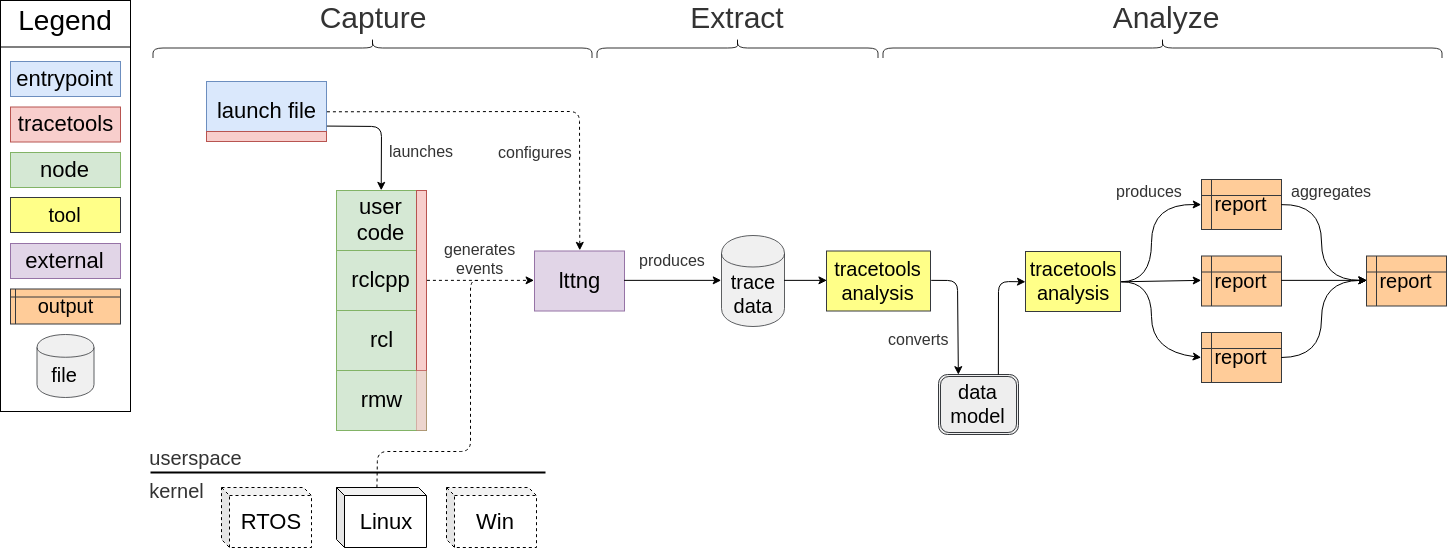

The diagram above was exported from draw.io. Its source (the exported page's mxGraphModel, read from the mxfile embedded in the PNG):
<mxGraphModel dx="3085" dy="1154" grid="1" gridSize="10" guides="1" tooltips="1" connect="1" arrows="1" fold="1" page="1" pageScale="1" pageWidth="1169" pageHeight="827" background="#ffffff" math="0" shadow="0">
  <root>
    <mxCell id="0" />
    <mxCell id="1" parent="0" />
    <mxCell id="aGzb3Lx2S1H_n7SqRPtj-96" value="rclcpp" style="shape=ext;rounded=0;whiteSpace=wrap;html=1;fontSize=22;fillColor=#d5e8d4;strokeColor=#82b366;" parent="1" vertex="1">
      <mxGeometry x="196" y="259" width="90" height="60" as="geometry" />
    </mxCell>
    <mxCell id="aGzb3Lx2S1H_n7SqRPtj-98" value="rcl" style="shape=ext;rounded=0;whiteSpace=wrap;html=1;fontSize=22;fillColor=#d5e8d4;strokeColor=#82b366;" parent="1" vertex="1">
      <mxGeometry x="196" y="319" width="90" height="60" as="geometry" />
    </mxCell>
    <mxCell id="aGzb3Lx2S1H_n7SqRPtj-100" value="rmw" style="rounded=0;whiteSpace=wrap;html=1;fontSize=22;fillColor=#d5e8d4;strokeColor=#82b366;" parent="1" vertex="1">
      <mxGeometry x="196" y="379" width="90" height="60" as="geometry" />
    </mxCell>
    <mxCell id="aGzb3Lx2S1H_n7SqRPtj-101" value="user code" style="shape=ext;rounded=0;whiteSpace=wrap;html=1;fontSize=22;fillColor=#d5e8d4;strokeColor=#82b366;" parent="1" vertex="1">
      <mxGeometry x="196" y="199" width="90" height="60" as="geometry" />
    </mxCell>
    <mxCell id="aGzb3Lx2S1H_n7SqRPtj-103" value="launch file" style="shape=ext;rounded=0;whiteSpace=wrap;html=1;fontSize=22;fillColor=#dae8fc;strokeColor=#6c8ebf;" parent="1" vertex="1">
      <mxGeometry x="66" y="90" width="120" height="60" as="geometry" />
    </mxCell>
    <mxCell id="aGzb3Lx2S1H_n7SqRPtj-104" value="lttng" style="rounded=0;whiteSpace=wrap;html=1;fontSize=22;fillColor=#e1d5e7;strokeColor=#9673a6;" parent="1" vertex="1">
      <mxGeometry x="394" y="259.5" width="90" height="60" as="geometry" />
    </mxCell>
    <mxCell id="aGzb3Lx2S1H_n7SqRPtj-105" value="" style="rounded=0;whiteSpace=wrap;html=1;fontSize=22;fillColor=#f8cecc;strokeColor=#b85450;" parent="1" vertex="1">
      <mxGeometry x="276" y="199" width="10" height="180" as="geometry" />
    </mxCell>
    <mxCell id="aGzb3Lx2S1H_n7SqRPtj-106" value="" style="line;strokeWidth=2;html=1;fontSize=22;" parent="1" vertex="1">
      <mxGeometry x="10" y="476" width="395" height="10" as="geometry" />
    </mxCell>
    <mxCell id="aGzb3Lx2S1H_n7SqRPtj-107" value="Linux" style="shape=cube;whiteSpace=wrap;html=1;boundedLbl=1;backgroundOutline=1;darkOpacity=0.05;darkOpacity2=0.1;fontSize=22;size=8;" parent="1" vertex="1">
      <mxGeometry x="196" y="496" width="90" height="60" as="geometry" />
    </mxCell>
    <mxCell id="aGzb3Lx2S1H_n7SqRPtj-108" value="RTOS" style="shape=cube;whiteSpace=wrap;html=1;boundedLbl=1;backgroundOutline=1;darkOpacity=0.05;darkOpacity2=0.1;fontSize=22;size=8;dashed=1;fontStyle=0;labelBackgroundColor=none;labelBorderColor=none;" parent="1" vertex="1">
      <mxGeometry x="81" y="496" width="90" height="60" as="geometry" />
    </mxCell>
    <mxCell id="aGzb3Lx2S1H_n7SqRPtj-109" value="Win" style="shape=cube;whiteSpace=wrap;html=1;boundedLbl=1;backgroundOutline=1;darkOpacity=0.05;darkOpacity2=0.1;fontSize=22;size=8;dashed=1;" parent="1" vertex="1">
      <mxGeometry x="306" y="496" width="90" height="60" as="geometry" />
    </mxCell>
    <mxCell id="aGzb3Lx2S1H_n7SqRPtj-110" value="launches" style="endArrow=classic;html=1;fontSize=16;fontColor=#333333;exitX=1;exitY=0.75;exitDx=0;exitDy=0;entryX=0.5;entryY=0;entryDx=0;entryDy=0;" parent="1" source="aGzb3Lx2S1H_n7SqRPtj-103" target="aGzb3Lx2S1H_n7SqRPtj-101" edge="1">
      <mxGeometry x="-0.0756" y="-47" width="50" height="50" relative="1" as="geometry">
        <mxPoint x="66" y="670" as="sourcePoint" />
        <mxPoint x="116" y="620" as="targetPoint" />
        <Array as="points">
          <mxPoint x="241" y="135" />
        </Array>
        <mxPoint x="87" y="25" as="offset" />
      </mxGeometry>
    </mxCell>
    <mxCell id="aGzb3Lx2S1H_n7SqRPtj-115" value="configures" style="endArrow=classic;html=1;fontSize=16;fontColor=#333333;exitX=1;exitY=0.5;exitDx=0;exitDy=0;entryX=0.5;entryY=0;entryDx=0;entryDy=0;dashed=1;" parent="1" source="aGzb3Lx2S1H_n7SqRPtj-103" target="aGzb3Lx2S1H_n7SqRPtj-104" edge="1">
      <mxGeometry x="0.0636" y="-40" width="50" height="50" relative="1" as="geometry">
        <mxPoint x="439" y="150" as="sourcePoint" />
        <mxPoint x="676" y="190" as="targetPoint" />
        <mxPoint as="offset" />
        <Array as="points">
          <mxPoint x="439" y="120" />
        </Array>
      </mxGeometry>
    </mxCell>
    <mxCell id="aGzb3Lx2S1H_n7SqRPtj-123" value="Capture" style="text;html=1;strokeColor=none;fillColor=none;align=center;verticalAlign=middle;whiteSpace=wrap;rounded=0;dashed=1;labelBackgroundColor=none;fontSize=30;fontColor=#333333;" parent="1" vertex="1">
      <mxGeometry x="212" y="16" width="40" height="20" as="geometry" />
    </mxCell>
    <mxCell id="aGzb3Lx2S1H_n7SqRPtj-124" value="" style="shape=curlyBracket;whiteSpace=wrap;html=1;rounded=1;labelBackgroundColor=none;fontSize=30;fontColor=#333333;rotation=90;opacity=80;strokeWidth=1;" parent="1" vertex="1">
      <mxGeometry x="222" y="-163" width="20" height="439" as="geometry" />
    </mxCell>
    <mxCell id="aGzb3Lx2S1H_n7SqRPtj-125" value="kernel" style="text;html=1;strokeColor=none;fillColor=none;align=center;verticalAlign=middle;whiteSpace=wrap;rounded=0;dashed=1;labelBackgroundColor=none;fontSize=20;fontColor=#333333;" parent="1" vertex="1">
      <mxGeometry x="16" y="489" width="40" height="20" as="geometry" />
    </mxCell>
    <mxCell id="aGzb3Lx2S1H_n7SqRPtj-126" value="userspace" style="text;html=1;strokeColor=none;fillColor=none;align=center;verticalAlign=middle;whiteSpace=wrap;rounded=0;dashed=1;labelBackgroundColor=none;fontSize=20;fontColor=#333333;" parent="1" vertex="1">
      <mxGeometry x="35" y="456" width="40" height="20" as="geometry" />
    </mxCell>
    <mxCell id="aGzb3Lx2S1H_n7SqRPtj-129" value="" style="shape=curlyBracket;whiteSpace=wrap;html=1;rounded=1;labelBackgroundColor=none;fontSize=30;fontColor=#333333;rotation=90;opacity=80;strokeWidth=1;direction=east;" parent="1" vertex="1">
      <mxGeometry x="587" y="-84" width="20" height="281" as="geometry" />
    </mxCell>
    <mxCell id="aGzb3Lx2S1H_n7SqRPtj-130" value="Extract" style="text;html=1;strokeColor=none;fillColor=none;align=center;verticalAlign=middle;whiteSpace=wrap;rounded=0;dashed=1;labelBackgroundColor=none;fontSize=30;fontColor=#333333;" parent="1" vertex="1">
      <mxGeometry x="577" y="16" width="40" height="20" as="geometry" />
    </mxCell>
    <mxCell id="aGzb3Lx2S1H_n7SqRPtj-131" value="" style="shape=curlyBracket;whiteSpace=wrap;html=1;rounded=1;labelBackgroundColor=none;fontSize=30;fontColor=#333333;rotation=90;opacity=80;strokeWidth=1;" parent="1" vertex="1">
      <mxGeometry x="1012" y="-223" width="20" height="559" as="geometry" />
    </mxCell>
    <mxCell id="aGzb3Lx2S1H_n7SqRPtj-132" value="Analyze" style="text;html=1;strokeColor=none;fillColor=none;align=center;verticalAlign=middle;whiteSpace=wrap;rounded=0;dashed=1;labelBackgroundColor=none;fontSize=30;fontColor=#333333;" parent="1" vertex="1">
      <mxGeometry x="1005" y="16" width="40" height="20" as="geometry" />
    </mxCell>
    <mxCell id="aGzb3Lx2S1H_n7SqRPtj-135" value="trace&lt;br&gt;data&lt;br&gt;" style="shape=cylinder;whiteSpace=wrap;html=1;boundedLbl=1;backgroundOutline=1;labelBackgroundColor=none;strokeWidth=1;fontSize=20;opacity=80;fillColor=#eeeeee;strokeColor=#36393d;" parent="1" vertex="1">
      <mxGeometry x="581" y="244" width="63" height="91" as="geometry" />
    </mxCell>
    <mxCell id="aGzb3Lx2S1H_n7SqRPtj-140" value="" style="endArrow=classic;html=1;strokeColor=#000000;fontSize=16;fontColor=#333333;exitX=1;exitY=0.5;exitDx=0;exitDy=0;entryX=0;entryY=0.5;entryDx=0;entryDy=0;" parent="1" source="aGzb3Lx2S1H_n7SqRPtj-135" target="gBwpCwt1bENN5044JyF1-2" edge="1">
      <mxGeometry x="-0.039" y="18" width="50" height="50" relative="1" as="geometry">
        <mxPoint x="621" y="432" as="sourcePoint" />
        <mxPoint x="721" y="289.42857142857144" as="targetPoint" />
        <mxPoint as="offset" />
      </mxGeometry>
    </mxCell>
    <mxCell id="aGzb3Lx2S1H_n7SqRPtj-141" value="Legend" style="text;html=1;strokeColor=none;fillColor=none;align=center;verticalAlign=middle;whiteSpace=wrap;rounded=0;labelBackgroundColor=none;fontSize=28;fontColor=#000000;" parent="1" vertex="1">
      <mxGeometry x="-100" y="16" width="50" height="24" as="geometry" />
    </mxCell>
    <mxCell id="aGzb3Lx2S1H_n7SqRPtj-143" value="node" style="shape=ext;rounded=0;whiteSpace=wrap;html=1;fontSize=22;fillColor=#d5e8d4;strokeColor=#82b366;" parent="1" vertex="1">
      <mxGeometry x="-130" y="161" width="110" height="35" as="geometry" />
    </mxCell>
    <mxCell id="aGzb3Lx2S1H_n7SqRPtj-144" value="tracetools&lt;br&gt;analysis&lt;br&gt;" style="shape=ext;double=0;rounded=0;whiteSpace=wrap;html=1;labelBackgroundColor=none;strokeColor=#36393d;strokeWidth=1;fontSize=20;fillColor=#ffff88;" parent="1" vertex="1">
      <mxGeometry x="885" y="260" width="95" height="60" as="geometry" />
    </mxCell>
    <mxCell id="aGzb3Lx2S1H_n7SqRPtj-145" value="converts" style="endArrow=classic;html=1;strokeColor=#000000;fontSize=16;fontColor=#333333;entryX=0.25;entryY=0;entryDx=0;entryDy=0;exitX=1;exitY=0.5;exitDx=0;exitDy=0;" parent="1" source="gBwpCwt1bENN5044JyF1-2" target="gBwpCwt1bENN5044JyF1-5" edge="1">
      <mxGeometry x="0.4014" y="-40" width="50" height="50" relative="1" as="geometry">
        <mxPoint x="776" y="290" as="sourcePoint" />
        <mxPoint x="887" y="392" as="targetPoint" />
        <mxPoint as="offset" />
        <Array as="points">
          <mxPoint x="817" y="289" />
        </Array>
      </mxGeometry>
    </mxCell>
    <mxCell id="aGzb3Lx2S1H_n7SqRPtj-146" value="file&lt;br&gt;" style="shape=cylinder;whiteSpace=wrap;html=1;boundedLbl=1;backgroundOutline=1;labelBackgroundColor=none;strokeWidth=1;fontSize=20;opacity=80;fillColor=#eeeeee;strokeColor=#36393d;" parent="1" vertex="1">
      <mxGeometry x="-103.5" y="343" width="57" height="63" as="geometry" />
    </mxCell>
    <mxCell id="aGzb3Lx2S1H_n7SqRPtj-147" value="entrypoint" style="rounded=0;whiteSpace=wrap;html=1;fontSize=22;fillColor=#dae8fc;strokeColor=#6c8ebf;" parent="1" vertex="1">
      <mxGeometry x="-130" y="70" width="110" height="35" as="geometry" />
    </mxCell>
    <mxCell id="aGzb3Lx2S1H_n7SqRPtj-148" value="external" style="rounded=0;whiteSpace=wrap;html=1;fontSize=22;fillColor=#e1d5e7;strokeColor=#9673a6;" parent="1" vertex="1">
      <mxGeometry x="-130" y="252" width="110" height="35" as="geometry" />
    </mxCell>
    <mxCell id="aGzb3Lx2S1H_n7SqRPtj-150" value="generates&lt;br&gt;events&lt;br&gt;" style="endArrow=classic;html=1;dashed=1;strokeColor=#000000;fontSize=16;fontColor=#333333;exitX=1;exitY=0.5;exitDx=0;exitDy=0;entryX=0;entryY=0.5;entryDx=0;entryDy=0;labelBackgroundColor=none;" parent="1" source="aGzb3Lx2S1H_n7SqRPtj-105" target="aGzb3Lx2S1H_n7SqRPtj-104" edge="1">
      <mxGeometry x="-0.0224" y="22" width="50" height="50" relative="1" as="geometry">
        <mxPoint x="324.5" y="288" as="sourcePoint" />
        <mxPoint x="374.5" y="238" as="targetPoint" />
        <mxPoint as="offset" />
      </mxGeometry>
    </mxCell>
    <mxCell id="aGzb3Lx2S1H_n7SqRPtj-151" value="" style="endArrow=none;html=1;dashed=1;strokeColor=#000000;fontSize=16;fontColor=#333333;exitX=0;exitY=0;exitDx=41;exitDy=0;exitPerimeter=0;endSize=6;targetPerimeterSpacing=0;sourcePerimeterSpacing=0;jumpStyle=none;endFill=0;" parent="1" source="aGzb3Lx2S1H_n7SqRPtj-107" edge="1">
      <mxGeometry width="50" height="50" relative="1" as="geometry">
        <mxPoint x="394" y="459.5" as="sourcePoint" />
        <mxPoint x="340" y="289" as="targetPoint" />
        <Array as="points">
          <mxPoint x="237" y="460" />
          <mxPoint x="330" y="460" />
          <mxPoint x="330" y="289" />
        </Array>
      </mxGeometry>
    </mxCell>
    <mxCell id="aGzb3Lx2S1H_n7SqRPtj-152" value="produces" style="endArrow=classic;html=1;strokeColor=#000000;fontSize=16;fontColor=#333333;exitX=1;exitY=0.5;exitDx=0;exitDy=0;entryX=0;entryY=0.5;entryDx=0;entryDy=0;" parent="1" source="aGzb3Lx2S1H_n7SqRPtj-104" target="aGzb3Lx2S1H_n7SqRPtj-135" edge="1">
      <mxGeometry x="-0.0145" y="20" width="50" height="50" relative="1" as="geometry">
        <mxPoint x="620" y="380" as="sourcePoint" />
        <mxPoint x="670" y="330" as="targetPoint" />
        <mxPoint as="offset" />
      </mxGeometry>
    </mxCell>
    <mxCell id="aGzb3Lx2S1H_n7SqRPtj-155" value="tracetools" style="rounded=0;whiteSpace=wrap;html=1;fontSize=22;fillColor=#f8cecc;strokeColor=#b85450;" parent="1" vertex="1">
      <mxGeometry x="-130" y="115.5" width="110" height="35" as="geometry" />
    </mxCell>
    <mxCell id="aGzb3Lx2S1H_n7SqRPtj-156" value="" style="rounded=0;whiteSpace=wrap;html=1;fontSize=22;fillColor=#f8cecc;strokeColor=#b85450;" parent="1" vertex="1">
      <mxGeometry x="66" y="140" width="120" height="10" as="geometry" />
    </mxCell>
    <mxCell id="aGzb3Lx2S1H_n7SqRPtj-159" value="report" style="shape=internalStorage;whiteSpace=wrap;html=1;backgroundOutline=1;labelBackgroundColor=none;strokeColor=#36393d;strokeWidth=1;fontSize=20;dx=10;dy=16;fillColor=#ffcc99;" parent="1" vertex="1">
      <mxGeometry x="1061" y="188" width="80" height="50" as="geometry" />
    </mxCell>
    <mxCell id="aGzb3Lx2S1H_n7SqRPtj-160" value="report" style="shape=internalStorage;whiteSpace=wrap;html=1;backgroundOutline=1;labelBackgroundColor=none;strokeColor=#36393d;strokeWidth=1;fontSize=20;dx=10;dy=16;fillColor=#ffcc99;" parent="1" vertex="1">
      <mxGeometry x="1061" y="264.5" width="80" height="50" as="geometry" />
    </mxCell>
    <mxCell id="aGzb3Lx2S1H_n7SqRPtj-161" value="report" style="shape=internalStorage;whiteSpace=wrap;html=1;backgroundOutline=1;labelBackgroundColor=none;strokeColor=#36393d;strokeWidth=1;fontSize=20;dx=10;dy=16;fillColor=#ffcc99;" parent="1" vertex="1">
      <mxGeometry x="1061" y="341" width="80" height="50" as="geometry" />
    </mxCell>
    <mxCell id="aGzb3Lx2S1H_n7SqRPtj-162" value="" style="endArrow=classic;html=1;labelBackgroundColor=none;strokeColor=#000000;fontSize=20;fontColor=#000000;exitX=1;exitY=0.5;exitDx=0;exitDy=0;entryX=0;entryY=0.5;entryDx=0;entryDy=0;curved=1;" parent="1" source="aGzb3Lx2S1H_n7SqRPtj-144" target="aGzb3Lx2S1H_n7SqRPtj-159" edge="1">
      <mxGeometry width="50" height="50" relative="1" as="geometry">
        <mxPoint x="971" y="390" as="sourcePoint" />
        <mxPoint x="1021" y="340" as="targetPoint" />
        <Array as="points">
          <mxPoint x="1011" y="290" />
          <mxPoint x="1011" y="212" />
        </Array>
      </mxGeometry>
    </mxCell>
    <mxCell id="aGzb3Lx2S1H_n7SqRPtj-163" value="" style="endArrow=classic;html=1;labelBackgroundColor=none;strokeColor=#000000;fontSize=20;fontColor=#000000;exitX=1;exitY=0.5;exitDx=0;exitDy=0;entryX=0;entryY=0.5;entryDx=0;entryDy=0;curved=1;" parent="1" source="aGzb3Lx2S1H_n7SqRPtj-144" target="aGzb3Lx2S1H_n7SqRPtj-161" edge="1">
      <mxGeometry width="50" height="50" relative="1" as="geometry">
        <mxPoint x="1001" y="300" as="sourcePoint" />
        <mxPoint x="1011" y="370" as="targetPoint" />
        <Array as="points">
          <mxPoint x="1011" y="290" />
          <mxPoint x="1011" y="360" />
        </Array>
      </mxGeometry>
    </mxCell>
    <mxCell id="aGzb3Lx2S1H_n7SqRPtj-164" value="produces" style="endArrow=classic;html=1;labelBackgroundColor=none;strokeColor=#000000;fontSize=16;fontColor=#333333;exitX=1;exitY=0.5;exitDx=0;exitDy=0;entryX=0;entryY=0.5;entryDx=0;entryDy=0;" parent="1" source="aGzb3Lx2S1H_n7SqRPtj-144" target="aGzb3Lx2S1H_n7SqRPtj-160" edge="1">
      <mxGeometry x="-0.2415" y="90" width="50" height="50" relative="1" as="geometry">
        <mxPoint x="1021" y="330" as="sourcePoint" />
        <mxPoint x="1071" y="280" as="targetPoint" />
        <mxPoint as="offset" />
      </mxGeometry>
    </mxCell>
    <mxCell id="aGzb3Lx2S1H_n7SqRPtj-165" value="report" style="shape=internalStorage;whiteSpace=wrap;html=1;backgroundOutline=1;labelBackgroundColor=none;strokeColor=#36393d;strokeWidth=1;fontSize=20;dx=10;dy=16;fillColor=#ffcc99;" parent="1" vertex="1">
      <mxGeometry x="1226" y="264.5" width="80" height="50" as="geometry" />
    </mxCell>
    <mxCell id="aGzb3Lx2S1H_n7SqRPtj-168" value="" style="endArrow=classic;html=1;labelBackgroundColor=none;strokeColor=#000000;fontSize=20;fontColor=#000000;entryX=0;entryY=0.5;entryDx=0;entryDy=0;curved=1;exitX=1;exitY=0.5;exitDx=0;exitDy=0;" parent="1" source="aGzb3Lx2S1H_n7SqRPtj-161" target="aGzb3Lx2S1H_n7SqRPtj-165" edge="1">
      <mxGeometry width="50" height="50" relative="1" as="geometry">
        <mxPoint x="1171" y="370" as="sourcePoint" />
        <mxPoint x="1240" y="352" as="targetPoint" />
        <Array as="points">
          <mxPoint x="1181" y="366" />
          <mxPoint x="1181" y="289" />
        </Array>
      </mxGeometry>
    </mxCell>
    <mxCell id="aGzb3Lx2S1H_n7SqRPtj-170" value="" style="endArrow=classic;html=1;labelBackgroundColor=none;strokeColor=#000000;fontSize=16;fontColor=#333333;exitX=1;exitY=0.5;exitDx=0;exitDy=0;entryX=0;entryY=0.5;entryDx=0;entryDy=0;curved=1;" parent="1" source="aGzb3Lx2S1H_n7SqRPtj-159" target="aGzb3Lx2S1H_n7SqRPtj-165" edge="1">
      <mxGeometry width="50" height="50" relative="1" as="geometry">
        <mxPoint x="1191" y="230" as="sourcePoint" />
        <mxPoint x="1241" y="180" as="targetPoint" />
        <Array as="points">
          <mxPoint x="1181" y="212" />
          <mxPoint x="1181" y="289" />
        </Array>
      </mxGeometry>
    </mxCell>
    <mxCell id="aGzb3Lx2S1H_n7SqRPtj-171" value="aggregates" style="endArrow=classic;html=1;labelBackgroundColor=none;strokeColor=#000000;fontSize=16;fontColor=#333333;exitX=1;exitY=0.5;exitDx=0;exitDy=0;entryX=0;entryY=0.5;entryDx=0;entryDy=0;" parent="1" source="aGzb3Lx2S1H_n7SqRPtj-160" target="aGzb3Lx2S1H_n7SqRPtj-165" edge="1">
      <mxGeometry x="0.1765" y="89" width="50" height="50" relative="1" as="geometry">
        <mxPoint x="983" y="300" as="sourcePoint" />
        <mxPoint x="1072" y="299" as="targetPoint" />
        <mxPoint as="offset" />
      </mxGeometry>
    </mxCell>
    <mxCell id="gBwpCwt1bENN5044JyF1-1" value="" style="rounded=0;whiteSpace=wrap;html=1;fontSize=22;fillColor=#f8cecc;strokeColor=#b85450;glass=0;comic=0;shadow=0;gradientColor=none;gradientDirection=south;dashed=1;dashPattern=1 1;opacity=70;" parent="1" vertex="1">
      <mxGeometry x="276" y="379" width="10" height="60" as="geometry" />
    </mxCell>
    <mxCell id="gBwpCwt1bENN5044JyF1-2" value="tracetools&lt;br&gt;analysis&lt;br style=&quot;font-size: 20px&quot;&gt;" style="rounded=0;whiteSpace=wrap;html=1;shadow=0;glass=0;comic=0;fillColor=#ffff88;strokeColor=#36393d;fontSize=20;" parent="1" vertex="1">
      <mxGeometry x="686" y="259.5" width="104" height="60" as="geometry" />
    </mxCell>
    <mxCell id="gBwpCwt1bENN5044JyF1-5" value="data&lt;br&gt;model&lt;br&gt;" style="shape=ext;double=1;rounded=1;whiteSpace=wrap;html=1;labelBackgroundColor=none;strokeColor=#36393d;strokeWidth=1;fontSize=20;fillColor=#eeeeee;" parent="1" vertex="1">
      <mxGeometry x="798" y="383" width="80" height="60" as="geometry" />
    </mxCell>
    <mxCell id="gBwpCwt1bENN5044JyF1-6" value="" style="endArrow=classic;html=1;fontSize=20;exitX=0.75;exitY=0;exitDx=0;exitDy=0;entryX=0;entryY=0.5;entryDx=0;entryDy=0;" parent="1" source="gBwpCwt1bENN5044JyF1-5" target="aGzb3Lx2S1H_n7SqRPtj-144" edge="1">
      <mxGeometry width="50" height="50" relative="1" as="geometry">
        <mxPoint x="970" y="480" as="sourcePoint" />
        <mxPoint x="1020" y="430" as="targetPoint" />
        <Array as="points">
          <mxPoint x="858" y="290" />
        </Array>
      </mxGeometry>
    </mxCell>
    <mxCell id="gBwpCwt1bENN5044JyF1-8" value="tool&lt;br style=&quot;font-size: 20px&quot;&gt;" style="rounded=0;whiteSpace=wrap;html=1;shadow=0;glass=0;comic=0;fillColor=#ffff88;strokeColor=#36393d;fontSize=20;" parent="1" vertex="1">
      <mxGeometry x="-130" y="206" width="110" height="35" as="geometry" />
    </mxCell>
    <mxCell id="gBwpCwt1bENN5044JyF1-9" value="" style="rounded=0;whiteSpace=wrap;html=1;shadow=0;glass=0;comic=0;fontSize=28;fillColor=none;" parent="1" vertex="1">
      <mxGeometry x="-140" y="9" width="130" height="411" as="geometry" />
    </mxCell>
    <mxCell id="gBwpCwt1bENN5044JyF1-11" value="output" style="shape=internalStorage;whiteSpace=wrap;html=1;backgroundOutline=1;labelBackgroundColor=none;strokeColor=#36393d;strokeWidth=1;fontSize=20;dx=5;dy=8;fillColor=#ffcc99;" parent="1" vertex="1">
      <mxGeometry x="-130" y="297.5" width="110" height="35" as="geometry" />
    </mxCell>
    <mxCell id="gBwpCwt1bENN5044JyF1-12" value="" style="endArrow=none;html=1;fontSize=28;exitX=0.003;exitY=0.119;exitDx=0;exitDy=0;exitPerimeter=0;entryX=1.001;entryY=0.118;entryDx=0;entryDy=0;entryPerimeter=0;" parent="1" edge="1">
      <mxGeometry width="50" height="50" relative="1" as="geometry">
        <mxPoint x="-139.5" y="55.5" as="sourcePoint" />
        <mxPoint x="-9.5" y="55.5" as="targetPoint" />
      </mxGeometry>
    </mxCell>
  </root>
</mxGraphModel>